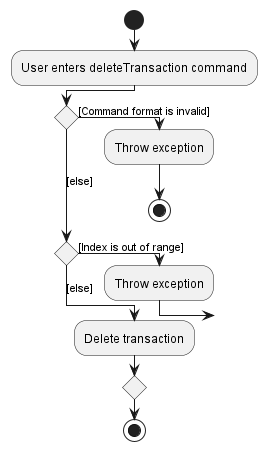

The diagram above was rendered by PlantUML. Its source (embedded in the PNG):
@startuml
!pragma useVerticalIf on
start
:User enters deleteTransaction command;
if () then ([Command format is invalid])
  :Throw exception;
  stop
([else]) elseif () then ([Index is out of range])
  :Throw exception;
else ([else])
  :Delete transaction;
endif
stop
@enduml